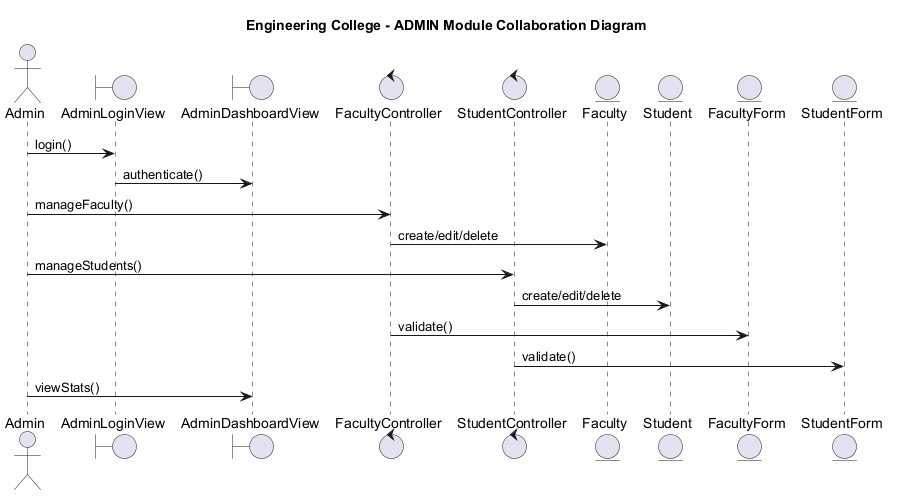

The diagram above was rendered by PlantUML. Its source (embedded in the PNG):
@startuml 10_Collaboration_Diagram_Admin
' Engineering College - Collaboration Diagram for ADMIN Module
' A4 Page Layout

title Engineering College - ADMIN Module Collaboration Diagram

actor Admin
boundary AdminLoginView
boundary AdminDashboardView
control FacultyController
control StudentController
entity Faculty
entity Student
entity FacultyForm
entity StudentForm

Admin -> AdminLoginView: login()
AdminLoginView -> AdminDashboardView: authenticate()
Admin -> FacultyController: manageFaculty()
FacultyController -> Faculty: create/edit/delete
Admin -> StudentController: manageStudents()
StudentController -> Student: create/edit/delete
FacultyController -> FacultyForm: validate()
StudentController -> StudentForm: validate()
Admin -> AdminDashboardView: viewStats()

@enduml